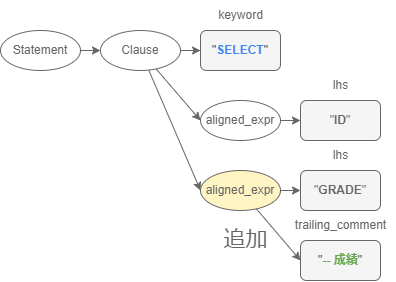

The diagram above was exported from draw.io. Its source (the exported page's mxGraphModel, read from the mxfile embedded in the PNG):
<mxGraphModel dx="1093" dy="556" grid="1" gridSize="10" guides="1" tooltips="1" connect="1" arrows="1" fold="1" page="1" pageScale="1" pageWidth="827" pageHeight="1169" math="0" shadow="0">
  <root>
    <mxCell id="0" />
    <mxCell id="1" parent="0" />
    <mxCell id="2" style="edgeStyle=orthogonalEdgeStyle;rounded=0;orthogonalLoop=1;jettySize=auto;html=1;entryX=0;entryY=0.5;entryDx=0;entryDy=0;labelBackgroundColor=none;strokeColor=#666666;fontColor=#CCCCCC;fillColor=#FFFFFF;" edge="1" source="5" target="8" parent="1">
      <mxGeometry relative="1" as="geometry" />
    </mxCell>
    <mxCell id="3" style="rounded=0;orthogonalLoop=1;jettySize=auto;html=1;entryX=0;entryY=0.5;entryDx=0;entryDy=0;labelBackgroundColor=none;strokeColor=#666666;fontColor=#666666;fillColor=#FFFFFF;" edge="1" source="5" target="10" parent="1">
      <mxGeometry relative="1" as="geometry" />
    </mxCell>
    <mxCell id="4" style="edgeStyle=none;rounded=0;orthogonalLoop=1;jettySize=auto;html=1;entryX=0;entryY=0.5;entryDx=0;entryDy=0;labelBackgroundColor=none;strokeColor=#666666;fontSize=22;fontColor=#666666;fillColor=#FFFFFF;" edge="1" source="5" target="16" parent="1">
      <mxGeometry relative="1" as="geometry" />
    </mxCell>
    <mxCell id="5" value="Clause" style="ellipse;whiteSpace=wrap;html=1;strokeColor=#666666;fontColor=#666666;" vertex="1" parent="1">
      <mxGeometry x="210" y="550" width="80" height="40" as="geometry" />
    </mxCell>
    <mxCell id="6" value="&lt;font color=&quot;#666666&quot;&gt;Statement&lt;/font&gt;" style="ellipse;whiteSpace=wrap;html=1;strokeColor=#666666;" vertex="1" parent="1">
      <mxGeometry x="110" y="550" width="80" height="40" as="geometry" />
    </mxCell>
    <mxCell id="7" value="" style="endArrow=classic;html=1;rounded=0;exitX=1;exitY=0.5;exitDx=0;exitDy=0;strokeColor=#666666;" edge="1" source="6" parent="1">
      <mxGeometry width="50" height="50" relative="1" as="geometry">
        <mxPoint x="300" y="580" as="sourcePoint" />
        <mxPoint x="210" y="570" as="targetPoint" />
      </mxGeometry>
    </mxCell>
    <mxCell id="8" value="&quot;&lt;font color=&quot;#4285f4&quot;&gt;&lt;b&gt;SELECT&lt;/b&gt;&lt;/font&gt;&quot;" style="rounded=1;whiteSpace=wrap;html=1;fillColor=#f5f5f5;strokeColor=#666666;fontColor=#000000;" vertex="1" parent="1">
      <mxGeometry x="310" y="550" width="80" height="40" as="geometry" />
    </mxCell>
    <mxCell id="9" style="edgeStyle=none;rounded=0;orthogonalLoop=1;jettySize=auto;html=1;entryX=0;entryY=0.5;entryDx=0;entryDy=0;labelBackgroundColor=none;strokeColor=#666666;fontColor=#666666;fillColor=#FFFFFF;" edge="1" source="10" target="11" parent="1">
      <mxGeometry relative="1" as="geometry" />
    </mxCell>
    <mxCell id="10" value="aligned_expr" style="ellipse;whiteSpace=wrap;html=1;strokeColor=#666666;fontColor=#666666;fillColor=#FFFFFF;" vertex="1" parent="1">
      <mxGeometry x="310" y="620" width="80" height="40" as="geometry" />
    </mxCell>
    <mxCell id="11" value="&quot;&lt;font&gt;&lt;b&gt;ID&lt;/b&gt;&lt;/font&gt;&quot;" style="rounded=1;whiteSpace=wrap;html=1;fillColor=#f5f5f5;strokeColor=#666666;fontColor=#666666;" vertex="1" parent="1">
      <mxGeometry x="410" y="620" width="80" height="40" as="geometry" />
    </mxCell>
    <mxCell id="12" value="keyword" style="text;html=1;align=center;verticalAlign=middle;resizable=0;points=[];autosize=1;strokeColor=none;fillColor=none;fontColor=#666666;" vertex="1" parent="1">
      <mxGeometry x="315" y="520" width="70" height="30" as="geometry" />
    </mxCell>
    <mxCell id="13" value="lhs" style="text;html=1;align=center;verticalAlign=middle;resizable=0;points=[];autosize=1;strokeColor=none;fillColor=none;fontColor=#666666;" vertex="1" parent="1">
      <mxGeometry x="430" y="590" width="40" height="30" as="geometry" />
    </mxCell>
    <mxCell id="14" style="edgeStyle=none;rounded=0;orthogonalLoop=1;jettySize=auto;html=1;entryX=0;entryY=0.5;entryDx=0;entryDy=0;labelBackgroundColor=none;strokeColor=#666666;fontColor=#666666;fillColor=#FFFFFF;" edge="1" source="16" target="17" parent="1">
      <mxGeometry relative="1" as="geometry" />
    </mxCell>
    <mxCell id="15" style="edgeStyle=none;rounded=0;orthogonalLoop=1;jettySize=auto;html=1;entryX=0;entryY=0.5;entryDx=0;entryDy=0;labelBackgroundColor=none;strokeColor=#666666;fontSize=22;fontColor=#666666;fillColor=#FFFFFF;" edge="1" source="16" target="20" parent="1">
      <mxGeometry relative="1" as="geometry" />
    </mxCell>
    <mxCell id="16" value="aligned_expr" style="ellipse;whiteSpace=wrap;html=1;strokeColor=#666666;fontColor=#666666;fillColor=#FFF4C3;" vertex="1" parent="1">
      <mxGeometry x="310" y="690" width="80" height="40" as="geometry" />
    </mxCell>
    <mxCell id="17" value="&quot;&lt;font&gt;&lt;b&gt;GRADE&lt;/b&gt;&lt;/font&gt;&quot;" style="rounded=1;whiteSpace=wrap;html=1;fillColor=#f5f5f5;strokeColor=#666666;fontColor=#666666;" vertex="1" parent="1">
      <mxGeometry x="410" y="690" width="80" height="40" as="geometry" />
    </mxCell>
    <mxCell id="18" value="lhs" style="text;html=1;align=center;verticalAlign=middle;resizable=0;points=[];autosize=1;strokeColor=none;fillColor=none;fontColor=#666666;" vertex="1" parent="1">
      <mxGeometry x="430" y="660" width="40" height="30" as="geometry" />
    </mxCell>
    <mxCell id="19" value="追加" style="text;html=1;align=center;verticalAlign=middle;resizable=0;points=[];autosize=1;strokeColor=none;fillColor=none;fontSize=22;fontColor=#666666;" vertex="1" parent="1">
      <mxGeometry x="320" y="740" width="70" height="40" as="geometry" />
    </mxCell>
    <mxCell id="20" value="&quot;&lt;font color=&quot;#6aa84f&quot;&gt;&lt;b&gt;-- 成績&lt;/b&gt;&lt;/font&gt;&quot;" style="rounded=1;whiteSpace=wrap;html=1;fillColor=#f5f5f5;fontColor=#000000;strokeColor=#666666;" vertex="1" parent="1">
      <mxGeometry x="410" y="760" width="80" height="40" as="geometry" />
    </mxCell>
    <mxCell id="21" value="trailing_comment" style="text;html=1;align=center;verticalAlign=middle;resizable=0;points=[];autosize=1;strokeColor=none;fillColor=none;fontColor=#666666;" vertex="1" parent="1">
      <mxGeometry x="395" y="730" width="110" height="30" as="geometry" />
    </mxCell>
  </root>
</mxGraphModel>